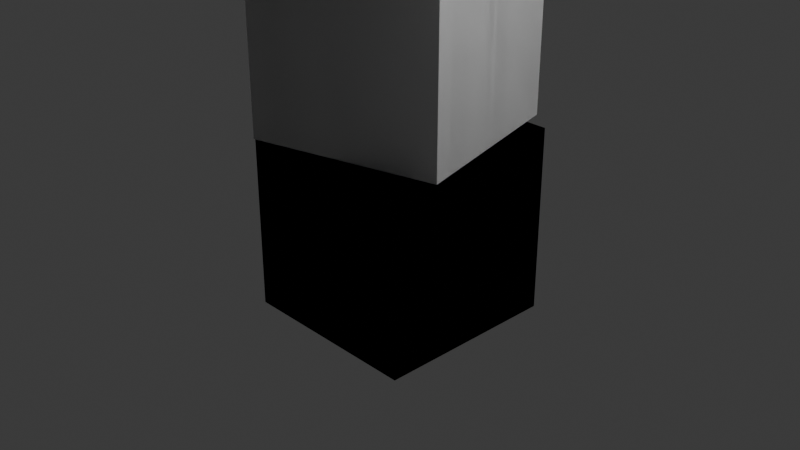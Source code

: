 # Source: rotatated_blocks.blend  (saved by Blender 4.5.90; exported with 4.5.12 LTS)
import bpy
from mathutils import Matrix  # noqa: F401  (used for matrix-valued properties, if any)

bpy.ops.wm.read_factory_settings(use_empty=True)
scene = bpy.context.scene
scene.name = 'Scene'

# ---- collections
col_collection = bpy.data.collections.new('Collection'); scene.collection.children.link(col_collection)

# ---- materials (node trees are filled in below, after node groups)
mat_material = bpy.data.materials.new('Material')
mat_material.alpha_threshold = 0.0
mat_material.roughness = 0.5
mat_material.line_color = (0.0, 0.0, 0.0, 1.0)

# ---- material node trees
mat_material.use_nodes = True; mat_material.node_tree.nodes.clear()
_N = mat_material.node_tree.nodes; _L = mat_material.node_tree.links
n0 = _N.new('ShaderNodeOutputMaterial'); n0.name = 'Material Output'; n0.location = (200, 100)
n1 = _N.new('ShaderNodeBsdfPrincipled'); n1.name = 'Principled BSDF'; n1.location = (-200, 100)
n1.inputs[3].default_value = 1.45
_L.new(n1.outputs[0], n0.inputs[0])
n0.is_active_output = True

# ---- world
world_world = bpy.data.worlds.new('World'); scene.world = world_world
world_world.use_nodes = True; world_world.node_tree.nodes.clear()
_N = world_world.node_tree.nodes; _L = world_world.node_tree.links
n0 = _N.new('ShaderNodeOutputWorld'); n0.name = 'World Output'; n0.location = (200, 100)
n1 = _N.new('ShaderNodeBackground'); n1.name = 'Background'; n1.location = (-200, 100)
n1.inputs[0].default_value = (0.05088, 0.05088, 0.05088, 1.0)
_L.new(n1.outputs[0], n0.inputs[0])
n0.is_active_output = True
world_world.color = (0.05088, 0.05088, 0.05088)
world_world.sun_shadow_jitter_overblur = 0.0

# ---- cameras
cam_camera = bpy.data.cameras.new('Camera')
cam_camera.clip_end = 100.0
cam_camera.ortho_scale = 7.314

# ---- lights
light_light = bpy.data.lights.new('Light', 'POINT')
light_light.energy = 1000.0
light_light.shadow_soft_size = 0.1

# ---- meshes
me_cube = bpy.data.meshes.new('Cube')
me_cube.from_pydata([(1.0, 1.0, 1.0), (1.0, 1.0, -1.0), (1.0, -1.0, 1.0), (1.0, -1.0, -1.0), (-1.0, 1.0, 1.0), (-1.0, 1.0, -1.0), (-1.0, -1.0, 1.0), (-1.0, -1.0, -1.0)], [], [(0, 4, 6, 2), (3, 2, 6, 7), (7, 6, 4, 5), (5, 1, 3, 7), (1, 0, 2, 3), (5, 4, 0, 1)])
_uv = me_cube.uv_layers.new(name='UVMap')
_uv.uv.foreach_set('vector', [0.625, 0.5, 0.875, 0.5, 0.875, 0.75, 0.625, 0.75, 0.375, 0.75, 0.625, 0.75, 0.625, 1.0, 0.375, 1.0, 0.375, 0.0, 0.625, 0.0, 0.625, 0.25, 0.375, 0.25, 0.125, 0.5, 0.375, 0.5, 0.375, 0.75, 0.125, 0.75, 0.375, 0.5, 0.625, 0.5, 0.625, 0.75, 0.375, 0.75, 0.375, 0.25, 0.625, 0.25, 0.625, 0.5, 0.375, 0.5])
me_cube.materials.append(mat_material)
me_cube.use_mirror_vertex_groups = False
me_cube.update()
me_cube_001 = bpy.data.meshes.new('Cube.001')
me_cube_001.from_pydata([(1.0, 1.0, 1.0), (1.0, 1.0, -1.0), (1.0, -1.0, 1.0), (1.0, -1.0, -1.0), (-1.0, 1.0, 1.0), (-1.0, 1.0, -1.0), (-1.0, -1.0, 1.0), (-1.0, -1.0, -1.0)], [], [(0, 4, 6, 2), (3, 2, 6, 7), (7, 6, 4, 5), (5, 1, 3, 7), (1, 0, 2, 3), (5, 4, 0, 1)])
_uv = me_cube_001.uv_layers.new(name='UVMap')
_uv.uv.foreach_set('vector', [0.625, 0.5, 0.875, 0.5, 0.875, 0.75, 0.625, 0.75, 0.375, 0.75, 0.625, 0.75, 0.625, 1.0, 0.375, 1.0, 0.375, 0.0, 0.625, 0.0, 0.625, 0.25, 0.375, 0.25, 0.125, 0.5, 0.375, 0.5, 0.375, 0.75, 0.125, 0.75, 0.375, 0.5, 0.625, 0.5, 0.625, 0.75, 0.375, 0.75, 0.375, 0.25, 0.625, 0.25, 0.625, 0.5, 0.375, 0.5])
me_cube_001.materials.append(mat_material)
me_cube_001.use_mirror_vertex_groups = False
me_cube_001.update()
me_cube_002 = bpy.data.meshes.new('Cube.002')
me_cube_002.from_pydata([(1.0, 1.0, 1.0), (1.0, 1.0, -1.0), (1.0, -1.0, 1.0), (1.0, -1.0, -1.0), (-1.0, 1.0, 1.0), (-1.0, 1.0, -1.0), (-1.0, -1.0, 1.0), (-1.0, -1.0, -1.0)], [], [(0, 4, 6, 2), (3, 2, 6, 7), (7, 6, 4, 5), (5, 1, 3, 7), (1, 0, 2, 3), (5, 4, 0, 1)])
_uv = me_cube_002.uv_layers.new(name='UVMap')
_uv.uv.foreach_set('vector', [0.625, 0.5, 0.875, 0.5, 0.875, 0.75, 0.625, 0.75, 0.375, 0.75, 0.625, 0.75, 0.625, 1.0, 0.375, 1.0, 0.375, 0.0, 0.625, 0.0, 0.625, 0.25, 0.375, 0.25, 0.125, 0.5, 0.375, 0.5, 0.375, 0.75, 0.125, 0.75, 0.375, 0.5, 0.625, 0.5, 0.625, 0.75, 0.375, 0.75, 0.375, 0.25, 0.625, 0.25, 0.625, 0.5, 0.375, 0.5])
me_cube_002.materials.append(mat_material)
me_cube_002.use_mirror_vertex_groups = False
me_cube_002.update()
me_cube_003 = bpy.data.meshes.new('Cube.003')
me_cube_003.from_pydata([(1.0, 1.0, 1.0), (1.0, 1.0, -1.0), (1.0, -1.0, 1.0), (1.0, -1.0, -1.0), (-1.0, 1.0, 1.0), (-1.0, 1.0, -1.0), (-1.0, -1.0, 1.0), (-1.0, -1.0, -1.0)], [], [(0, 4, 6, 2), (3, 2, 6, 7), (7, 6, 4, 5), (5, 1, 3, 7), (1, 0, 2, 3), (5, 4, 0, 1)])
_uv = me_cube_003.uv_layers.new(name='UVMap')
_uv.uv.foreach_set('vector', [0.625, 0.5, 0.875, 0.5, 0.875, 0.75, 0.625, 0.75, 0.375, 0.75, 0.625, 0.75, 0.625, 1.0, 0.375, 1.0, 0.375, 0.0, 0.625, 0.0, 0.625, 0.25, 0.375, 0.25, 0.125, 0.5, 0.375, 0.5, 0.375, 0.75, 0.125, 0.75, 0.375, 0.5, 0.625, 0.5, 0.625, 0.75, 0.375, 0.75, 0.375, 0.25, 0.625, 0.25, 0.625, 0.5, 0.375, 0.5])
me_cube_003.materials.append(mat_material)
me_cube_003.use_mirror_vertex_groups = False
me_cube_003.update()
me_cube_004 = bpy.data.meshes.new('Cube.004')
me_cube_004.from_pydata([(1.0, 1.0, 1.0), (1.0, 1.0, -1.0), (1.0, -1.0, 1.0), (1.0, -1.0, -1.0), (-1.0, 1.0, 1.0), (-1.0, 1.0, -1.0), (-1.0, -1.0, 1.0), (-1.0, -1.0, -1.0)], [], [(0, 4, 6, 2), (3, 2, 6, 7), (7, 6, 4, 5), (5, 1, 3, 7), (1, 0, 2, 3), (5, 4, 0, 1)])
_uv = me_cube_004.uv_layers.new(name='UVMap')
_uv.uv.foreach_set('vector', [0.625, 0.5, 0.875, 0.5, 0.875, 0.75, 0.625, 0.75, 0.375, 0.75, 0.625, 0.75, 0.625, 1.0, 0.375, 1.0, 0.375, 0.0, 0.625, 0.0, 0.625, 0.25, 0.375, 0.25, 0.125, 0.5, 0.375, 0.5, 0.375, 0.75, 0.125, 0.75, 0.375, 0.5, 0.625, 0.5, 0.625, 0.75, 0.375, 0.75, 0.375, 0.25, 0.625, 0.25, 0.625, 0.5, 0.375, 0.5])
me_cube_004.materials.append(mat_material)
me_cube_004.use_mirror_vertex_groups = False
me_cube_004.update()
me_cube_005 = bpy.data.meshes.new('Cube.005')
me_cube_005.from_pydata([(1.0, 1.0, 1.0), (1.0, 1.0, -1.0), (1.0, -1.0, 1.0), (1.0, -1.0, -1.0), (-1.0, 1.0, 1.0), (-1.0, 1.0, -1.0), (-1.0, -1.0, 1.0), (-1.0, -1.0, -1.0)], [], [(0, 4, 6, 2), (3, 2, 6, 7), (7, 6, 4, 5), (5, 1, 3, 7), (1, 0, 2, 3), (5, 4, 0, 1)])
_uv = me_cube_005.uv_layers.new(name='UVMap')
_uv.uv.foreach_set('vector', [0.625, 0.5, 0.875, 0.5, 0.875, 0.75, 0.625, 0.75, 0.375, 0.75, 0.625, 0.75, 0.625, 1.0, 0.375, 1.0, 0.375, 0.0, 0.625, 0.0, 0.625, 0.25, 0.375, 0.25, 0.125, 0.5, 0.375, 0.5, 0.375, 0.75, 0.125, 0.75, 0.375, 0.5, 0.625, 0.5, 0.625, 0.75, 0.375, 0.75, 0.375, 0.25, 0.625, 0.25, 0.625, 0.5, 0.375, 0.5])
me_cube_005.materials.append(mat_material)
me_cube_005.use_mirror_vertex_groups = False
me_cube_005.update()
me_cube_006 = bpy.data.meshes.new('Cube.006')
me_cube_006.from_pydata([(1.0, 1.0, 1.0), (1.0, 1.0, -1.0), (1.0, -1.0, 1.0), (1.0, -1.0, -1.0), (-1.0, 1.0, 1.0), (-1.0, 1.0, -1.0), (-1.0, -1.0, 1.0), (-1.0, -1.0, -1.0)], [], [(0, 4, 6, 2), (3, 2, 6, 7), (7, 6, 4, 5), (5, 1, 3, 7), (1, 0, 2, 3), (5, 4, 0, 1)])
_uv = me_cube_006.uv_layers.new(name='UVMap')
_uv.uv.foreach_set('vector', [0.625, 0.5, 0.875, 0.5, 0.875, 0.75, 0.625, 0.75, 0.375, 0.75, 0.625, 0.75, 0.625, 1.0, 0.375, 1.0, 0.375, 0.0, 0.625, 0.0, 0.625, 0.25, 0.375, 0.25, 0.125, 0.5, 0.375, 0.5, 0.375, 0.75, 0.125, 0.75, 0.375, 0.5, 0.625, 0.5, 0.625, 0.75, 0.375, 0.75, 0.375, 0.25, 0.625, 0.25, 0.625, 0.5, 0.375, 0.5])
me_cube_006.materials.append(mat_material)
me_cube_006.use_mirror_vertex_groups = False
me_cube_006.update()
me_cube_007 = bpy.data.meshes.new('Cube.007')
me_cube_007.from_pydata([(1.0, 1.0, 1.0), (1.0, 1.0, -1.0), (1.0, -1.0, 1.0), (1.0, -1.0, -1.0), (-1.0, 1.0, 1.0), (-1.0, 1.0, -1.0), (-1.0, -1.0, 1.0), (-1.0, -1.0, -1.0)], [], [(0, 4, 6, 2), (3, 2, 6, 7), (7, 6, 4, 5), (5, 1, 3, 7), (1, 0, 2, 3), (5, 4, 0, 1)])
_uv = me_cube_007.uv_layers.new(name='UVMap')
_uv.uv.foreach_set('vector', [0.625, 0.5, 0.875, 0.5, 0.875, 0.75, 0.625, 0.75, 0.375, 0.75, 0.625, 0.75, 0.625, 1.0, 0.375, 1.0, 0.375, 0.0, 0.625, 0.0, 0.625, 0.25, 0.375, 0.25, 0.125, 0.5, 0.375, 0.5, 0.375, 0.75, 0.125, 0.75, 0.375, 0.5, 0.625, 0.5, 0.625, 0.75, 0.375, 0.75, 0.375, 0.25, 0.625, 0.25, 0.625, 0.5, 0.375, 0.5])
me_cube_007.materials.append(mat_material)
me_cube_007.use_mirror_vertex_groups = False
me_cube_007.update()

# ---- objects
ob_cube = bpy.data.objects.new('Cube', me_cube)
ob_light = bpy.data.objects.new('Light', light_light)
ob_camera = bpy.data.objects.new('Camera', cam_camera)
ob_cube_001 = bpy.data.objects.new('Cube.001', me_cube_001)
ob_cube_002 = bpy.data.objects.new('Cube.002', me_cube_002)
ob_cube_003 = bpy.data.objects.new('Cube.003', me_cube_003)
ob_cube_004 = bpy.data.objects.new('Cube.004', me_cube_004)
ob_cube_005 = bpy.data.objects.new('Cube.005', me_cube_005)
ob_cube_006 = bpy.data.objects.new('Cube.006', me_cube_006)
ob_cube_007 = bpy.data.objects.new('Cube.007', me_cube_007)

# ---- transforms, parenting, visibility, modifiers, constraints
ob_cube.location = (0.0, 0.0, 0.0)
ob_cube.lock_rotations_4d = False
ob_cube.empty_display_type = 'ARROWS'
ob_cube.lineart.crease_threshold = 0.0
_m = ob_cube.modifiers.new('Array', 'ARRAY')
_m.relative_offset_displace = (0.0, 0.0, 0.0)
ob_light.location = (4.076, 1.005, 5.904)
ob_light.rotation_euler = (0.6503, 0.05522, 1.866)
ob_light.lock_rotations_4d = False
ob_light.empty_display_type = 'ARROWS'
ob_light.color = (0.0, 0.0, 0.0, 0.0)
ob_light.lineart.crease_threshold = 0.0
ob_camera.location = (7.359, -6.926, 4.958)
ob_camera.rotation_euler = (1.109, 0.0, 0.8149)
ob_camera.lock_rotations_4d = False
ob_camera.empty_display_type = 'ARROWS'
ob_camera.color = (0.0, 0.0, 0.0, 0.0)
ob_camera.display_type = 'WIRE'
ob_camera.lineart.crease_threshold = 0.0
ob_cube_001.location = (0.0, 0.0, 2.0)
ob_cube_001.rotation_euler = (0.0, -0.0, 0.2618)
ob_cube_001.lock_rotations_4d = False
ob_cube_001.empty_display_type = 'ARROWS'
ob_cube_001.lineart.crease_threshold = 0.0
_m = ob_cube_001.modifiers.new('Array', 'ARRAY')
_m.relative_offset_displace = (0.0, 0.0, 0.0)
ob_cube_002.location = (0.0, 0.0, 4.0)
ob_cube_002.rotation_euler = (0.0, -0.0, 0.5236)
ob_cube_002.lock_rotations_4d = False
ob_cube_002.empty_display_type = 'ARROWS'
ob_cube_002.lineart.crease_threshold = 0.0
_m = ob_cube_002.modifiers.new('Array', 'ARRAY')
_m.relative_offset_displace = (0.0, 0.0, 0.0)
ob_cube_003.location = (0.0, 0.0, 6.0)
ob_cube_003.rotation_euler = (0.0, -0.0, 0.7854)
ob_cube_003.lock_rotations_4d = False
ob_cube_003.empty_display_type = 'ARROWS'
ob_cube_003.lineart.crease_threshold = 0.0
_m = ob_cube_003.modifiers.new('Array', 'ARRAY')
_m.relative_offset_displace = (0.0, 0.0, 0.0)
ob_cube_004.location = (0.0, 0.0, 8.0)
ob_cube_004.rotation_euler = (0.0, -0.0, 0.9599)
ob_cube_004.lock_rotations_4d = False
ob_cube_004.empty_display_type = 'ARROWS'
ob_cube_004.lineart.crease_threshold = 0.0
_m = ob_cube_004.modifiers.new('Array', 'ARRAY')
_m.relative_offset_displace = (0.0, 0.0, 0.0)
ob_cube_005.location = (0.0, 0.0, 10.0)
ob_cube_005.rotation_euler = (0.0, -0.0, 1.309)
ob_cube_005.lock_rotations_4d = False
ob_cube_005.empty_display_type = 'ARROWS'
ob_cube_005.lineart.crease_threshold = 0.0
_m = ob_cube_005.modifiers.new('Array', 'ARRAY')
_m.relative_offset_displace = (0.0, 0.0, 0.0)
ob_cube_006.location = (0.0, 0.0, 12.0)
ob_cube_006.rotation_euler = (0.0, -0.0, 1.571)
ob_cube_006.lock_rotations_4d = False
ob_cube_006.empty_display_type = 'ARROWS'
ob_cube_006.lineart.crease_threshold = 0.0
_m = ob_cube_006.modifiers.new('Array', 'ARRAY')
_m.relative_offset_displace = (0.0, 0.0, 0.0)
ob_cube_007.location = (0.0, 0.0, 14.0)
ob_cube_007.rotation_euler = (0.0, -0.0, 1.833)
ob_cube_007.lock_rotations_4d = False
ob_cube_007.empty_display_type = 'ARROWS'
ob_cube_007.lineart.crease_threshold = 0.0
_m = ob_cube_007.modifiers.new('Array', 'ARRAY')
_m.relative_offset_displace = (0.0, 0.0, 0.0)

# ---- collection membership
col_collection.objects.link(ob_cube)
col_collection.objects.link(ob_light)
col_collection.objects.link(ob_camera)
col_collection.objects.link(ob_cube_001)
col_collection.objects.link(ob_cube_002)
col_collection.objects.link(ob_cube_003)
col_collection.objects.link(ob_cube_004)
col_collection.objects.link(ob_cube_005)
col_collection.objects.link(ob_cube_006)
col_collection.objects.link(ob_cube_007)

# ---- scene / render settings (as saved in the file)
scene.camera = ob_camera
scene.frame_start = 1; scene.frame_end = 250; scene.frame_set(1)
scene.render.engine = 'BLENDER_EEVEE_NEXT'
bpy.context.view_layer.update()
